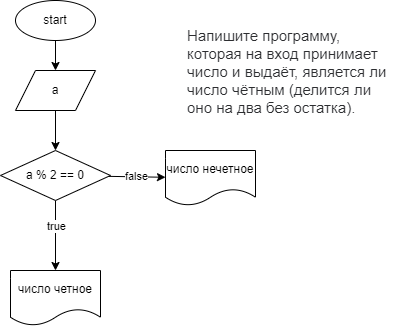

The diagram above was exported from draw.io. Its source (the exported page's mxGraphModel, read from the mxfile embedded in the PNG):
<mxGraphModel dx="823" dy="281" grid="1" gridSize="10" guides="1" tooltips="1" connect="1" arrows="1" fold="1" page="1" pageScale="1" pageWidth="850" pageHeight="1100" math="0" shadow="0">
  <root>
    <mxCell id="0" />
    <mxCell id="1" parent="0" />
    <mxCell id="2" value="" style="edgeStyle=none;html=1;" edge="1" parent="1" source="3" target="5">
      <mxGeometry relative="1" as="geometry" />
    </mxCell>
    <mxCell id="3" value="start" style="ellipse;whiteSpace=wrap;html=1;" vertex="1" parent="1">
      <mxGeometry x="80" width="80" height="40" as="geometry" />
    </mxCell>
    <mxCell id="4" value="" style="edgeStyle=none;html=1;" edge="1" parent="1" source="5">
      <mxGeometry relative="1" as="geometry">
        <mxPoint x="120" y="150" as="targetPoint" />
      </mxGeometry>
    </mxCell>
    <mxCell id="5" value="a" style="shape=parallelogram;perimeter=parallelogramPerimeter;whiteSpace=wrap;html=1;fixedSize=1;" vertex="1" parent="1">
      <mxGeometry x="80" y="70" width="80" height="40" as="geometry" />
    </mxCell>
    <mxCell id="8" value="" style="edgeStyle=none;html=1;" edge="1" parent="1" source="12">
      <mxGeometry relative="1" as="geometry">
        <mxPoint x="120" y="270" as="targetPoint" />
      </mxGeometry>
    </mxCell>
    <mxCell id="9" value="true" style="edgeLabel;html=1;align=center;verticalAlign=middle;resizable=0;points=[];" vertex="1" connectable="0" parent="8">
      <mxGeometry x="-0.527" y="-1" relative="1" as="geometry">
        <mxPoint x="1" y="8" as="offset" />
      </mxGeometry>
    </mxCell>
    <mxCell id="23" value="" style="edgeStyle=none;html=1;" edge="1" parent="1" source="12" target="22">
      <mxGeometry relative="1" as="geometry" />
    </mxCell>
    <mxCell id="24" value="false" style="edgeLabel;html=1;align=center;verticalAlign=middle;resizable=0;points=[];" vertex="1" connectable="0" parent="23">
      <mxGeometry x="-0.5602" y="3" relative="1" as="geometry">
        <mxPoint x="14" y="2" as="offset" />
      </mxGeometry>
    </mxCell>
    <mxCell id="12" value="a % 2 == 0" style="rhombus;whiteSpace=wrap;html=1;" vertex="1" parent="1">
      <mxGeometry x="65" y="150" width="110" height="50" as="geometry" />
    </mxCell>
    <mxCell id="13" value="число четное" style="shape=document;whiteSpace=wrap;html=1;boundedLbl=1;" vertex="1" parent="1">
      <mxGeometry x="75" y="270" width="90" height="55" as="geometry" />
    </mxCell>
    <mxCell id="22" value="число нечетное" style="shape=document;whiteSpace=wrap;html=1;boundedLbl=1;" vertex="1" parent="1">
      <mxGeometry x="230" y="150" width="90" height="55" as="geometry" />
    </mxCell>
    <mxCell id="25" value="&lt;span style=&quot;color: rgb(44, 45, 48); font-family: Roboto, &amp;quot;San Francisco&amp;quot;, &amp;quot;Helvetica Neue&amp;quot;, Helvetica, Arial; font-size: 15px; font-style: normal; font-variant-ligatures: normal; font-variant-caps: normal; font-weight: 400; letter-spacing: normal; orphans: 2; text-align: start; text-indent: 0px; text-transform: none; widows: 2; word-spacing: 0px; -webkit-text-stroke-width: 0px; background-color: rgb(255, 255, 255); text-decoration-thickness: initial; text-decoration-style: initial; text-decoration-color: initial; float: none; display: inline !important;&quot;&gt;Напишите программу, которая на вход принимает число и выдаёт, является ли число чётным (делится ли оно на два без остатка).&lt;/span&gt;" style="text;whiteSpace=wrap;html=1;" vertex="1" parent="1">
      <mxGeometry x="250" y="20" width="210" height="60" as="geometry" />
    </mxCell>
  </root>
</mxGraphModel>